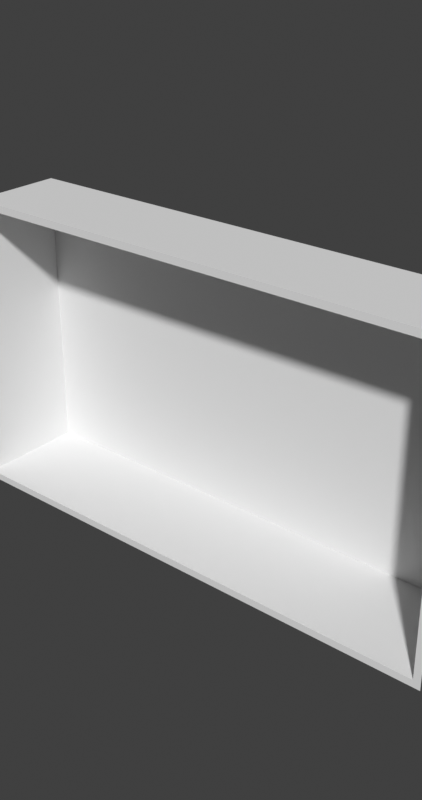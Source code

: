 # Source: TVShow.blend  (saved by Blender 5.2.45; exported with 4.5.12 LTS)
import bpy
from mathutils import Matrix  # noqa: F401  (used for matrix-valued properties, if any)

bpy.ops.wm.read_factory_settings(use_empty=True)
scene = bpy.context.scene
scene.name = 'Scene'

# ---- world
world_world = bpy.data.worlds.new('World'); scene.world = world_world
world_world.use_nodes = True; world_world.node_tree.nodes.clear()
_N = world_world.node_tree.nodes; _L = world_world.node_tree.links
n0 = _N.new('ShaderNodeOutputWorld'); n0.name = 'World Output'; n0.location = (200, 100)
n1 = _N.new('ShaderNodeBackground'); n1.name = 'Background'; n1.location = (-200, 100)
n1.inputs[0].default_value = (0.05088, 0.05088, 0.05088, 1.0)
_L.new(n1.outputs[0], n0.inputs[0])
n0.is_active_output = True
world_world.color = (0.05088, 0.05088, 0.05088)
world_world.sun_shadow_jitter_overblur = 0.0

# ---- meshes
me_x = bpy.data.meshes.new('平面')
me_x.from_pydata([(-0.5, -0.5, 0.0), (0.5, -0.5, 0.0), (-0.5, 0.5, 0.0), (0.5, 0.5, 0.0), (-0.5143, 0.525, -4.371e-10), (0.5143, 0.525, -4.371e-10), (-0.5143, -0.525, 4.371e-10), (0.5143, -0.525, 4.371e-10), (0.5, -0.5, -0.15), (0.5, 0.5, -0.15), (-0.5, -0.5, -0.15), (-0.5, 0.5, -0.15)], [], [(1, 3, 9, 8), (2, 3, 5, 4), (1, 0, 6, 7), (0, 2, 4, 6), (3, 1, 7, 5), (10, 8, 9, 11), (2, 0, 10, 11), (3, 2, 11, 9), (0, 1, 8, 10)])
_uv = me_x.uv_layers.new(name='UV贴图')
_uv.uv.foreach_set('vector', [1.0, 0.0, 1.0, 1.0, 1.0, 1.0, 1.0, 0.0, 0.0, 1.0, 1.0, 1.0, 1.0, 1.0, 0.0, 1.0, 1.0, 0.0, 0.0, 0.0, 0.0, 0.0, 1.0, 0.0, 0.0, 0.0, 0.0, 1.0, 0.0, 1.0, 0.0, 0.0, 1.0, 1.0, 1.0, 0.0, 1.0, 0.0, 1.0, 1.0, 0.0, 0.0, 1.0, 0.0, 1.0, 1.0, 0.0, 1.0, 0.0, 1.0, 0.0, 0.0, 0.0, 0.0, 0.0, 1.0, 1.0, 1.0, 0.0, 1.0, 0.0, 1.0, 1.0, 1.0, 0.0, 0.0, 1.0, 0.0, 1.0, 0.0, 0.0, 0.0])
me_x.update()

# ---- objects
ob_x = bpy.data.objects.new('平面', me_x)

# ---- transforms, parenting, visibility, modifiers, constraints
ob_x.location = (0.0, 0.0, 0.0)
ob_x.rotation_euler = (1.571, 0.0, 0.0)
ob_x.scale = (0.7, 0.4, 1.0)

# ---- collection membership
scene.collection.objects.link(ob_x)

# ---- scene / render settings (as saved in the file)
scene.frame_start = 1; scene.frame_end = 250; scene.frame_set(1)
scene.render.engine = 'BLENDER_EEVEE_NEXT'
scene.render.resolution_x = 2160
scene.render.resolution_y = 4096
scene.render.bake_bias = 0.0
scene.render.bake_samples = 0
scene.render.compositor_device = 'GPU'
scene.eevee.use_volume_custom_range = False
scene.eevee.fast_gi_thickness_near = 0.1
scene.eevee.fast_gi_thickness_far = 0.0
scene.eevee.ray_tracing_options.screen_trace_thickness = 0.1
scene.view_settings.view_transform = 'Standard'
bpy.context.view_layer.update()

# ---- added for rendering (the .blend has no active camera and no usable light): camera, sun
cam_auto = bpy.data.cameras.new('AutoCamera')
cam_auto.lens = 50.0
cam_auto.sensor_width = 36.0
cam_auto.clip_end = 1000.0
ob_auto_camera = bpy.data.objects.new('AutoCamera', cam_auto)
scene.collection.objects.link(ob_auto_camera)
ob_auto_camera.location = (0.783606, -0.865327, 0.626885)
ob_auto_camera.rotation_euler = (1.09748, -7.21219e-08, 0.694738)
scene.camera = ob_auto_camera
light_auto_sun = bpy.data.lights.new('AutoSun', 'SUN')
light_auto_sun.energy = 3.0
light_auto_sun.angle = 0.0523599
ob_auto_sun = bpy.data.objects.new('AutoSun', light_auto_sun)
scene.collection.objects.link(ob_auto_sun)
ob_auto_sun.rotation_euler = (0.872665, 0.174533, 0.523599)
bpy.context.view_layer.update()
